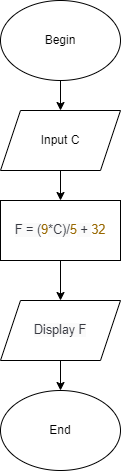

The diagram above was exported from draw.io. Its source (the exported page's mxGraphModel, read from the mxfile embedded in the PNG):
<mxGraphModel dx="1038" dy="547" grid="1" gridSize="10" guides="1" tooltips="1" connect="1" arrows="1" fold="1" page="1" pageScale="1" pageWidth="827" pageHeight="1169" math="0" shadow="0">
  <root>
    <mxCell id="0" />
    <mxCell id="1" parent="0" />
    <mxCell id="x0OVijPIuETJvbMSRuZX-7" value="" style="edgeStyle=orthogonalEdgeStyle;rounded=0;orthogonalLoop=1;jettySize=auto;html=1;" edge="1" parent="1" source="x0OVijPIuETJvbMSRuZX-1" target="x0OVijPIuETJvbMSRuZX-3">
      <mxGeometry relative="1" as="geometry" />
    </mxCell>
    <mxCell id="x0OVijPIuETJvbMSRuZX-1" value="Begin" style="ellipse;whiteSpace=wrap;html=1;" vertex="1" parent="1">
      <mxGeometry x="340" y="90" width="120" height="80" as="geometry" />
    </mxCell>
    <mxCell id="x0OVijPIuETJvbMSRuZX-2" value="End" style="ellipse;whiteSpace=wrap;html=1;" vertex="1" parent="1">
      <mxGeometry x="340" y="480" width="120" height="80" as="geometry" />
    </mxCell>
    <mxCell id="x0OVijPIuETJvbMSRuZX-8" value="" style="edgeStyle=orthogonalEdgeStyle;rounded=0;orthogonalLoop=1;jettySize=auto;html=1;" edge="1" parent="1" source="x0OVijPIuETJvbMSRuZX-3" target="x0OVijPIuETJvbMSRuZX-6">
      <mxGeometry relative="1" as="geometry" />
    </mxCell>
    <mxCell id="x0OVijPIuETJvbMSRuZX-3" value="Input C" style="shape=parallelogram;perimeter=parallelogramPerimeter;whiteSpace=wrap;html=1;fixedSize=1;" vertex="1" parent="1">
      <mxGeometry x="340" y="200" width="120" height="60" as="geometry" />
    </mxCell>
    <mxCell id="x0OVijPIuETJvbMSRuZX-12" value="" style="edgeStyle=orthogonalEdgeStyle;rounded=0;orthogonalLoop=1;jettySize=auto;html=1;" edge="1" parent="1" source="x0OVijPIuETJvbMSRuZX-5" target="x0OVijPIuETJvbMSRuZX-2">
      <mxGeometry relative="1" as="geometry" />
    </mxCell>
    <mxCell id="x0OVijPIuETJvbMSRuZX-5" value="&#10;&#10;&lt;span style=&quot;color: rgb(56, 58, 66); font-size: 12.6px; font-style: normal; font-weight: 400; letter-spacing: normal; text-align: left; text-indent: 0px; text-transform: none; word-spacing: 0px; background-color: rgb(250, 250, 250); display: inline; float: none;&quot;&gt;Display F&lt;/span&gt;&#10;&#10;" style="shape=parallelogram;perimeter=parallelogramPerimeter;whiteSpace=wrap;html=1;fixedSize=1;" vertex="1" parent="1">
      <mxGeometry x="340" y="390" width="120" height="60" as="geometry" />
    </mxCell>
    <mxCell id="x0OVijPIuETJvbMSRuZX-11" value="" style="edgeStyle=orthogonalEdgeStyle;rounded=0;orthogonalLoop=1;jettySize=auto;html=1;" edge="1" parent="1" source="x0OVijPIuETJvbMSRuZX-6" target="x0OVijPIuETJvbMSRuZX-5">
      <mxGeometry relative="1" as="geometry" />
    </mxCell>
    <mxCell id="x0OVijPIuETJvbMSRuZX-6" value="&#10;&#10;&lt;span style=&quot;color: rgb(56, 58, 66); font-size: 12.6px; font-style: normal; font-weight: 400; letter-spacing: normal; text-align: left; text-indent: 0px; text-transform: none; word-spacing: 0px; background-color: rgb(250, 250, 250); display: inline; float: none;&quot;&gt;F = (&lt;/span&gt;&lt;span class=&quot;hljs-number&quot; style=&quot;box-sizing: border-box; color: rgb(152, 104, 1); font-size: 12.6px; font-style: normal; font-weight: 400; letter-spacing: normal; text-align: left; text-indent: 0px; text-transform: none; word-spacing: 0px;&quot;&gt;&lt;span class=&quot;hljs-number&quot; style=&quot;box-sizing: border-box ; color: rgb(152 , 104 , 1)&quot;&gt;9&lt;/span&gt;&lt;/span&gt;&lt;span style=&quot;color: rgb(56, 58, 66); font-size: 12.6px; font-style: normal; font-weight: 400; letter-spacing: normal; text-align: left; text-indent: 0px; text-transform: none; word-spacing: 0px; background-color: rgb(250, 250, 250); display: inline; float: none;&quot;&gt;*C)/&lt;/span&gt;&lt;span class=&quot;hljs-number&quot; style=&quot;box-sizing: border-box; color: rgb(152, 104, 1); font-size: 12.6px; font-style: normal; font-weight: 400; letter-spacing: normal; text-align: left; text-indent: 0px; text-transform: none; word-spacing: 0px;&quot;&gt;&lt;span class=&quot;hljs-number&quot; style=&quot;box-sizing: border-box ; color: rgb(152 , 104 , 1)&quot;&gt;5&lt;/span&gt;&lt;/span&gt;&lt;span style=&quot;color: rgb(56, 58, 66); font-size: 12.6px; font-style: normal; font-weight: 400; letter-spacing: normal; text-align: left; text-indent: 0px; text-transform: none; word-spacing: 0px; background-color: rgb(250, 250, 250); display: inline; float: none;&quot;&gt; + &lt;/span&gt;&lt;span class=&quot;hljs-number&quot; style=&quot;box-sizing: border-box; color: rgb(152, 104, 1); font-size: 12.6px; font-style: normal; font-weight: 400; letter-spacing: normal; text-align: left; text-indent: 0px; text-transform: none; word-spacing: 0px;&quot;&gt;&lt;span class=&quot;hljs-number&quot; style=&quot;box-sizing: border-box ; color: rgb(152 , 104 , 1)&quot;&gt;32&lt;/span&gt;&lt;/span&gt;&#10;&#10;" style="rounded=0;whiteSpace=wrap;html=1;" vertex="1" parent="1">
      <mxGeometry x="340" y="290" width="120" height="60" as="geometry" />
    </mxCell>
  </root>
</mxGraphModel>